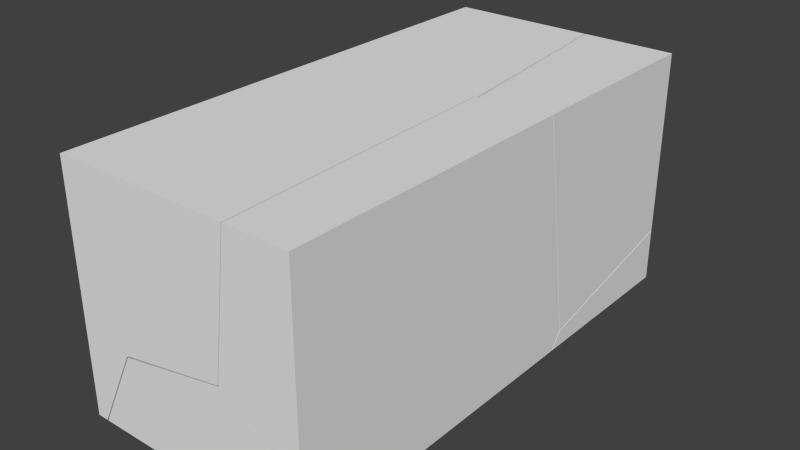 # Source: dBrick.blend  (saved by Blender 2.69.0; exported with 4.5.12 LTS)
import bpy
from mathutils import Matrix  # noqa: F401  (used for matrix-valued properties, if any)

bpy.ops.wm.read_factory_settings(use_empty=True)
scene = bpy.context.scene
scene.name = 'Scene'

# ---- collections
col_collection_1 = bpy.data.collections.new('Collection 1'); scene.collection.children.link(col_collection_1)

# ---- world
world_world = bpy.data.worlds.new('World'); scene.world = world_world
world_world.color = (0.05088, 0.05088, 0.05088)
world_world.use_sun_shadow = False
world_world.sun_shadow_jitter_overblur = 0.0
world_world.cycles.sampling_method = 'MANUAL'
world_world.cycles.sample_map_resolution = 256

# ---- meshes
me_mesh_007 = bpy.data.meshes.new('Mesh.007')
me_mesh_007.from_pydata([(0.2542, 0.3776, 0.01034), (0.266, 0.4695, -0.05109), (0.2542, 0.4859, -0.05109), (0.2542, 0.0418, 0.2005), (0.3604, 0.0418, 0.1156), (0.2953, 0.4282, -0.05109), (0.2767, 0.0418, -0.05109), (0.2542, 0.0418, -0.05109)], [], [(0, 1, 2), (5, 4, 6), (0, 2, 7, 3), (7, 6, 4, 3), (3, 4, 5, 1, 0), (5, 6, 7, 2, 1)])
me_mesh_007.use_remesh_preserve_volume = False
me_mesh_007.use_remesh_preserve_attributes = False
me_mesh_007.use_mirror_vertex_groups = False
me_mesh_007.update()
me_mesh_006 = bpy.data.meshes.new('Mesh.006')
me_mesh_006.from_pydata([(-0.04463, -0.2667, -0.4988), (-0.04463, -0.3452, -0.5169), (-0.2155, -0.3596, -0.5225), (-0.2534, 0.000245, -0.4403), (-0.2251, 0.000245, -0.4399), (-0.04463, -0.3672, -0.3811), (-0.1894, -0.4335, -0.05158), (-0.1681, -0.4316, -0.05158), (-0.2514, 0.000245, -0.3858), (-0.1951, -0.3841, -0.05158), (-0.04463, 0.000245, -0.4372), (-0.04463, -0.4204, -0.05158), (-0.2384, 0.000245, -0.05158), (-0.04463, 0.000245, -0.05158)], [], [(3, 2, 6, 9, 8), (8, 9, 12), (0, 4, 10), (7, 5, 11), (0, 1, 2, 3, 4), (13, 11, 5, 1, 0, 10), (2, 1, 5, 7, 6), (8, 12, 13, 10, 4, 3), (13, 12, 9, 6, 7, 11)])
me_mesh_006.use_remesh_preserve_volume = False
me_mesh_006.use_remesh_preserve_attributes = False
me_mesh_006.use_mirror_vertex_groups = False
me_mesh_006.update()
me_mesh_005 = bpy.data.meshes.new('Mesh.005')
me_mesh_005.from_pydata([(-0.01538, 0.2015, -0.4892), (0.1898, 0.3047, -0.4892), (0.2379, -0.2061, -0.2768), (0.2145, -0.2061, -0.2815), (0.1854, 0.4242, -0.4892), (-0.05129, 0.1837, -0.4892), (0.1843, 0.4522, -0.4892), (0.2529, 0.4029, 0.01075), (0.0134, -0.2061, -0.3197), (-0.06958, 0.2092, -0.4892), (0.1241, 0.451, -0.4892), (0.2761, -0.2061, 0.01075), (-0.09311, -0.2061, -0.2354), (-0.09311, 0.2421, -0.4892), (-0.09311, 0.3957, 0.01075), (-0.09311, 0.4026, -0.05783), (0.09054, 0.4503, -0.4892), (-0.09311, 0.4319, -0.3492), (0.05798, 0.4496, -0.4892), (-0.01621, 0.4474, -0.4892), (-0.09311, 0.4345, -0.3764), (-0.09311, 0.3648, -0.4892), (-0.09311, -0.2061, 0.01075)], [], [(0, 1, 2, 3), (9, 8, 12, 13), (17, 15, 16, 18), (19, 20, 17, 18), (0, 3, 8, 5), (2, 1, 4), (14, 7, 6, 10, 16, 15), (20, 19, 21), (5, 8, 9), (6, 7, 11, 2, 4), (12, 22, 14, 15, 17, 20, 21, 13), (22, 11, 7, 14), (11, 22, 12, 8, 3, 2), (21, 19, 18, 16, 10, 6, 4, 1, 0, 5, 9, 13)])
me_mesh_005.use_remesh_preserve_volume = False
me_mesh_005.use_remesh_preserve_attributes = False
me_mesh_005.use_mirror_vertex_groups = False
me_mesh_005.update()
me_mesh_004 = bpy.data.meshes.new('Mesh.004')
me_mesh_004.from_pydata([(0.01321, 0.549, 0.1905), (0.1047, 0.06417, 0.4012), (0.05687, 0.5707, 0.1905), (0.2726, 0.06417, 0.2932), (0.2726, 0.1366, 0.2587), (0.1412, 0.4569, 0.1905), (-0.1844, 0.4505, 0.1905), (-0.1186, 0.06417, 0.3571), (0.2726, 0.2789, 0.1905), (-0.202, 0.06417, 0.1905), (0.2726, 0.06417, 0.1905)], [], [(0, 6, 7, 1, 2), (7, 6, 9), (5, 4, 8), (10, 8, 4, 3), (0, 2, 5, 8, 10, 9, 6), (7, 9, 10, 3, 1), (1, 3, 4, 5, 2)])
me_mesh_004.use_remesh_preserve_volume = False
me_mesh_004.use_remesh_preserve_attributes = False
me_mesh_004.use_mirror_vertex_groups = False
me_mesh_004.update()
me_mesh_003 = bpy.data.meshes.new('Mesh.003')
me_mesh_003.from_pydata([(0.1993, 0.05314, -0.4669), (0.1511, -0.2058, -0.5691), (0.01991, 0.05314, -0.5691), (0.2513, -0.3079, -0.5407), (0.2065, -0.317, -0.5691), (0.2139, 0.05314, -0.4585), (0.2271, 0.05314, -0.08264), (0.2126, -0.3294, -0.5691), (0.2751, -0.383, -0.06913), (0.2276, 0.05314, -0.06913), (0.2017, -0.337, -0.5691), (0.2707, -0.3861, -0.06913), (0.2219, -0.3872, -0.06913), (-0.07609, -0.3667, -0.337), (0.001735, -0.3414, -0.5691), (-0.07609, -0.3547, -0.4552), (-0.07609, -0.3935, -0.06913), (-0.07609, -0.07463, -0.5691), (-0.07609, 0.05314, -0.06913), (-0.07609, 0.05314, -0.5691)], [], [(0, 1, 2), (10, 11, 12, 13, 15, 14), (4, 3, 7), (6, 3, 5), (6, 9, 8, 3), (14, 15, 17), (13, 12, 16), (3, 4, 1, 0, 5), (10, 7, 3, 8, 11), (9, 18, 16, 12, 11, 8), (13, 16, 18, 19, 17, 15), (19, 18, 9, 6, 5, 0, 2), (17, 19, 2, 1, 4, 7, 10, 14)])
me_mesh_003.use_remesh_preserve_volume = False
me_mesh_003.use_remesh_preserve_attributes = False
me_mesh_003.use_mirror_vertex_groups = False
me_mesh_003.update()
me_mesh_002 = bpy.data.meshes.new('Mesh.002')
me_mesh_002.from_pydata([(-0.0593, -0.5595, 0.2791), (-0.2312, -0.5512, 0.3056), (-0.2678, -0.5719, 0.2791), (-0.0593, -0.5368, 0.3117), (-0.0593, -0.2332, 0.3814), (-0.2818, -0.5442, 0.2791), (-0.2685, -0.1908, 0.3874), (-0.2746, -0.1908, 0.384), (-0.0593, -0.1908, 0.3911), (-0.4591, -0.1908, 0.2791), (-0.0593, -0.1908, 0.2791)], [], [(4, 1, 3), (5, 7, 9), (6, 1, 4, 8), (3, 1, 2, 0), (10, 8, 4, 3, 0), (5, 9, 10, 0, 2), (5, 2, 1, 6, 7), (6, 8, 10, 9, 7)])
me_mesh_002.use_remesh_preserve_volume = False
me_mesh_002.use_remesh_preserve_attributes = False
me_mesh_002.use_mirror_vertex_groups = False
me_mesh_002.update()
me_mesh_001 = bpy.data.meshes.new('Mesh.001')
me_mesh_001.from_pydata([(-0.2833, 0.4432, -0.4194), (-0.1189, 0.4717, -0.3922), (-0.1189, 0.4527, -0.4194), (-0.3279, 0.4406, -0.4194), (-0.2905, 0.4615, -0.392), (-0.1189, 0.4761, -0.3857), (-0.3397, 0.4323, -0.4194), (-0.2668, 0.3861, 0.0806), (-0.2712, 0.383, 0.0806), (-0.1189, 0.4122, 0.01196), (-0.1189, 0.4009, 0.0806), (-0.3387, 0.4053, -0.4194), (-0.2478, -0.2266, 0.0806), (-0.3338, 0.2834, -0.4194), (-0.286, -0.2266, -0.2077), (-0.1189, -0.00647, -0.4194), (-0.1189, -0.04105, -0.403), (-0.2466, -0.2266, -0.2329), (-0.1189, -0.2266, -0.3144), (-0.1189, -0.2266, 0.0806)], [], [(0, 1, 2), (5, 4, 9), (13, 14, 11), (11, 14, 12, 8, 6), (9, 4, 7, 10), (4, 5, 1, 0, 3), (19, 12, 14, 17, 18), (17, 16, 18), (4, 3, 6, 8, 7), (19, 10, 7, 8, 12), (9, 10, 19, 18, 16, 15, 2, 1, 5), (0, 2, 15, 13, 11, 6, 3), (14, 13, 15, 16, 17)])
me_mesh_001.use_remesh_preserve_volume = False
me_mesh_001.use_remesh_preserve_attributes = False
me_mesh_001.use_mirror_vertex_groups = False
me_mesh_001.update()
me_mesh = bpy.data.meshes.new('Mesh')
me_mesh.from_pydata([(0.6334, -0.1575, -0.1155), (0.5576, -0.1703, -0.00424), (0.5576, -0.2389, -0.1155), (0.5576, 0.1034, -0.1155)], [], [(0, 1, 2), (1, 0, 3), (3, 2, 1), (3, 0, 2)])
me_mesh.use_remesh_preserve_volume = False
me_mesh.use_remesh_preserve_attributes = False
me_mesh.use_mirror_vertex_groups = False
me_mesh.update()

# ---- objects
ob_cube_cell_007 = bpy.data.objects.new('Cube_cell.007', me_mesh_007)
ob_cube_cell_006 = bpy.data.objects.new('Cube_cell.006', me_mesh_006)
ob_cube_cell_005 = bpy.data.objects.new('Cube_cell.005', me_mesh_005)
ob_cube_cell_004 = bpy.data.objects.new('Cube_cell.004', me_mesh_004)
ob_cube_cell_003 = bpy.data.objects.new('Cube_cell.003', me_mesh_003)
ob_cube_cell_002 = bpy.data.objects.new('Cube_cell.002', me_mesh_002)
ob_cube_cell_001 = bpy.data.objects.new('Cube_cell.001', me_mesh_001)
ob_cube_cell = bpy.data.objects.new('Cube_cell', me_mesh)

# ---- transforms, parenting, visibility, modifiers, constraints
ob_cube_cell_007.location = (-0.5042, -0.5668, 0.05109)
ob_cube_cell_007.lineart.crease_threshold = 0.0
ob_cube_cell_006.location = (0.2946, 0.5248, 0.5516)
ob_cube_cell_006.lineart.crease_threshold = 0.0
ob_cube_cell_005.location = (-0.1569, -0.3189, 0.4892)
ob_cube_cell_005.lineart.crease_threshold = 0.0
ob_cube_cell_004.location = (-0.02258, -0.5892, -0.1905)
ob_cube_cell_004.lineart.crease_threshold = 0.0
ob_cube_cell_003.location = (-0.1739, 0.4719, 0.5691)
ob_cube_cell_003.lineart.crease_threshold = 0.0
ob_cube_cell_002.location = (0.3093, 0.7158, -0.2791)
ob_cube_cell_002.lineart.crease_threshold = 0.0
ob_cube_cell_001.location = (0.3689, -0.2984, 0.4194)
ob_cube_cell_001.lineart.crease_threshold = 0.0
ob_cube_cell.location = (-0.8076, 0.2874, 0.1155)
ob_cube_cell.lineart.crease_threshold = 0.0

# ---- collection membership
col_collection_1.objects.link(ob_cube_cell_007)
col_collection_1.objects.link(ob_cube_cell_006)
col_collection_1.objects.link(ob_cube_cell_005)
col_collection_1.objects.link(ob_cube_cell_004)
col_collection_1.objects.link(ob_cube_cell_003)
col_collection_1.objects.link(ob_cube_cell_002)
col_collection_1.objects.link(ob_cube_cell_001)
col_collection_1.objects.link(ob_cube_cell)

# ---- scene / render settings (as saved in the file)
scene.frame_start = 1; scene.frame_end = 250; scene.frame_set(1)
scene.render.engine = 'BLENDER_EEVEE_NEXT'
scene.render.image_settings.compression = 90
scene.render.resolution_percentage = 50
scene.render.dither_intensity = 0.0
scene.cycles.use_denoising = False
scene.cycles.samples = 10
scene.cycles.sampling_pattern = 'TABULATED_SOBOL'
scene.cycles.light_sampling_threshold = 0.0
scene.cycles.use_adaptive_sampling = False
scene.cycles.use_light_tree = False
scene.cycles.blur_glossy = 0.0
scene.cycles.volume_bounces = 1
scene.cycles.pixel_filter_type = 'GAUSSIAN'
scene.cycles.sample_clamp_indirect = 0.0
scene.view_settings.view_transform = 'Standard'
bpy.context.view_layer.update()

# ---- added for rendering (the .blend has no active camera and no usable light): camera, sun
cam_auto = bpy.data.cameras.new('AutoCamera')
cam_auto.lens = 50.0
cam_auto.sensor_width = 36.0
cam_auto.clip_end = 1000.0
ob_auto_camera = bpy.data.objects.new('AutoCamera', cam_auto)
scene.collection.objects.link(ob_auto_camera)
ob_auto_camera.location = (1.17124, -1.40549, 1.18699)
ob_auto_camera.rotation_euler = (1.09748, -7.21219e-08, 0.694738)
scene.camera = ob_auto_camera
light_auto_sun = bpy.data.lights.new('AutoSun', 'SUN')
light_auto_sun.energy = 3.0
light_auto_sun.angle = 0.0523599
ob_auto_sun = bpy.data.objects.new('AutoSun', light_auto_sun)
scene.collection.objects.link(ob_auto_sun)
ob_auto_sun.rotation_euler = (0.872665, 0.174533, 0.523599)
bpy.context.view_layer.update()

